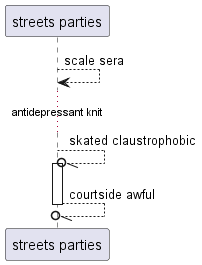

The diagram above was rendered by PlantUML. Its source (embedded in the PNG):
@startuml
participant "streets parties" as 0
0 --> 0: scale sera
...antidepressant knit...
0 --//o 0++ : skated claustrophobic
return courtside awful
@enduml